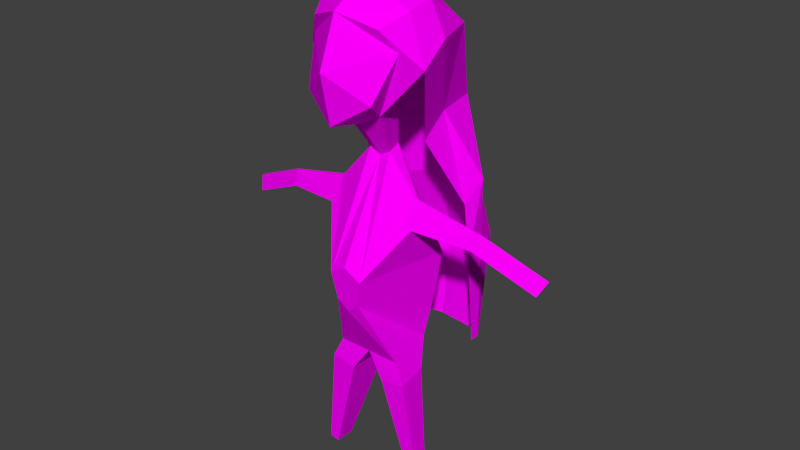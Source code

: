 # Source: uzunsSacliKiz.blend  (saved by Blender 2.77.0; exported with 4.5.12 LTS)
import bpy
from mathutils import Matrix  # noqa: F401  (used for matrix-valued properties, if any)

bpy.ops.wm.read_factory_settings(use_empty=True)
scene = bpy.context.scene
scene.name = 'Scene'

# ---- collections
col_collection_1 = bpy.data.collections.new('Collection 1'); scene.collection.children.link(col_collection_1)

# ---- images (referenced by path relative to the original .blend; pixels are not part of the script)
import os
ASSET_DIR = os.environ.get("B2B_ASSET_DIR", "")  # directory of the original .blend (textures are referenced by path, not embedded)
HERE = os.path.dirname(os.path.abspath(__file__))  # packed textures are extracted next to this script under _unpacked/

def load_image(name, relpath, width, height, colorspace="sRGB"):
    """Load a texture the original file referenced (path relative to the .blend, or extracted next to this script)."""
    p = next((c for c in (os.path.join(HERE, relpath), os.path.join(ASSET_DIR, relpath)) if relpath and os.path.exists(c)), "")
    if p:
        img = bpy.data.images.load(p, check_existing=True)
        img.name = name
    else:  # same state as the original file: an image datablock whose file is absent (Cycles renders it pink)
        img = bpy.data.images.new(name, width, height)
        img.source = "FILE"
        img.filepath = "//" + (relpath or name)
    img.colorspace_settings.name = colorspace
    return img
img_colorpalette_jpg_001 = load_image('colorPalette.jpg.001', 'colorPalette.jpg', 1024, 1024, 'sRGB')

# ---- materials (node trees are filled in below, after node groups)
mat_material = bpy.data.materials.new('Material')
mat_material.alpha_threshold = 0.0
mat_material.roughness = 0.5
mat_material.line_color = (0.0, 0.0, 0.0, 1.0)

# ---- material node trees
mat_material.use_nodes = True; mat_material.node_tree.nodes.clear()
_N = mat_material.node_tree.nodes; _L = mat_material.node_tree.links
n0 = _N.new('ShaderNodeOutputMaterial'); n0.name = 'Material Output'; n0.location = (300, 300)
n1 = _N.new('ShaderNodeBsdfDiffuse'); n1.name = 'Diffuse BSDF'; n1.location = (10, 300)
n2 = _N.new('ShaderNodeTexCoord'); n2.name = 'Texture Coordinate'; n2.location = (120, 149)
n3 = _N.new('ShaderNodeTexImage'); n3.name = 'Image Texture'; n3.location = (367, 136)
n3.width = 140
n3.image = img_colorpalette_jpg_001
_L.new(n1.outputs[0], n0.inputs[0])
_L.new(n2.outputs[2], n3.inputs[0])
_L.new(n3.outputs[0], n1.inputs[0])
n0.is_active_output = True

# ---- world
world_world = bpy.data.worlds.new('World'); scene.world = world_world
world_world.color = (0.05088, 0.05088, 0.05088)
world_world.use_sun_shadow = False
world_world.sun_shadow_jitter_overblur = 0.0
world_world.cycles.sampling_method = 'NONE'
world_world.cycles.sample_map_resolution = 256

# ---- meshes
me_cube = bpy.data.meshes.new('Cube')
me_cube.from_pydata([(0.4031, -0.2835, 1.402), (0.1961, 0.2057, 0.9994), (0.2995, 0.3348, 1.702), (0.2995, 0.4192, 1.162), (0.2343, -0.5765, 0.7238), (0.1457, -0.067, 1.05), (0.4031, 0.1197, 1.806), (0.4031, 0.2327, 1.53), (0.541, 0.1197, 1.402), (0.07143, -0.1552, 0.6519), (0.09614, -0.0215, 0.6272), (0.4117, -0.2903, -0.2331), (0.1496, 0.4056, -0.3234), (0.202, -0.3291, -1.131), (0.2888, 0.1404, -1.131), (0.3729, -0.02975, 0.3061), (0.3761, -0.001859, 0.2995), (0.3798, -0.05793, 0.1084), (0.4078, 0.1028, 0.09874), (0.9543, -0.07304, 0.1659), (0.9537, -0.05648, 0.1616), (0.8904, -0.08977, 0.06733), (0.9008, 0.005669, 0.05306), (1.483, -0.1717, -0.07163), (1.482, -0.1552, -0.0759), (1.419, -0.1885, -0.1702), (1.429, -0.09303, -0.1844), (0.319, -0.152, -1.327), (0.3761, 0.1615, -1.317), (0.1538, -0.2605, -1.355), (0.1538, 0.1615, -1.355), (0.4806, -0.02337, -2.272), (0.5039, 0.1044, -2.268), (0.4132, -0.06759, -2.284), (0.4132, 0.1044, -2.284), (0.3237, -0.3255, -0.6466), (0.1045, 0.3832, -0.5562), (-0.4031, -0.2835, 1.402), (-0.1961, 0.2057, 0.9994), (-9.961e-08, -0.9126, 0.9803), (9.128e-08, -0.1613, 0.9994), (-0.2995, 0.3348, 1.702), (-0.2995, 0.4192, 1.162), (-1.346e-07, -0.6809, 0.7999), (-0.1457, -0.067, 1.05), (9.128e-08, 0.5228, 0.9696), (9.128e-08, 0.4509, 1.806), (-0.4031, 0.1197, 1.806), (-0.4031, 0.2327, 1.53), (9.128e-08, 0.6113, 1.402), (-0.541, 0.1197, 1.402), (9.128e-08, -0.2835, 1.402), (9.128e-08, 0.2057, 0.8988), (9.128e-08, 0.1197, 2.012), (-0.07143, -0.1552, 0.6519), (-0.09614, -0.0215, 0.6272), (9.128e-08, -0.2015, 0.6272), (9.128e-08, -0.0215, 0.5778), (-0.4117, -0.2903, -0.2331), (-0.1496, 0.4056, -0.3234), (9.128e-08, -0.5568, -0.2331), (9.128e-08, 0.4143, -0.2331), (-0.202, -0.3291, -1.131), (-0.2888, 0.1404, -1.131), (9.128e-08, -0.4916, -1.131), (9.128e-08, 0.1404, -1.131), (-0.3729, -0.02975, 0.3061), (-0.3761, -0.001859, 0.2995), (-0.3798, -0.05793, 0.1084), (-0.4078, 0.1028, 0.09874), (-0.9543, -0.07304, 0.1659), (-0.9537, -0.05648, 0.1616), (-0.8904, -0.08977, 0.06733), (-0.9008, 0.005669, 0.05306), (-1.483, -0.1717, -0.07163), (-1.482, -0.1552, -0.0759), (-1.419, -0.1885, -0.1702), (-1.429, -0.09303, -0.1844), (-0.319, -0.152, -1.327), (-0.3761, 0.1615, -1.317), (-0.1538, -0.2605, -1.355), (-0.1538, 0.1615, -1.355), (-0.4806, -0.02337, -2.272), (-0.5039, 0.1044, -2.268), (-0.4132, -0.06759, -2.284), (-0.4132, 0.1044, -2.284), (-0.3237, -0.3255, -0.6466), (-0.1045, 0.3832, -0.5562), (9.128e-08, 0.3745, -0.6466), (9.128e-08, -0.5587, -0.6466), (0.2995, -0.351, 1.781), (1.263e-07, -0.4546, 1.884), (0.4031, -0.5152, 1.583), (0.4031, -0.1121, 1.849), (0.541, -0.1121, 1.583), (1.263e-07, -0.5152, 1.583), (1.424e-07, -0.2187, 2.042), (-0.2995, -0.351, 1.781), (-0.4031, -0.5152, 1.583), (-0.4031, -0.1121, 1.849), (-0.541, -0.1121, 1.583), (0.3144, -0.1734, 0.7238), (0.2343, -0.8083, 0.9042), (0.3144, -0.4052, 0.9042), (-0.3144, -0.4052, 0.9042), (-0.3144, -0.1734, 0.7238), (-0.2343, -0.5765, 0.7238), (-0.2343, -0.8083, 0.9042), (-2.773e-07, -0.7324, 0.2032), (-2.614e-07, -0.8376, 0.4235), (0.3463, -0.685, 0.1103), (0.4648, -0.5018, 0.1103), (0.3463, -0.7903, 0.3306), (0.5598, -0.6071, 0.3306), (-0.5598, -0.6071, 0.3306), (-0.4648, -0.5018, 0.1103), (-0.3463, -0.685, 0.1103), (-0.3463, -0.7903, 0.3306), (-3.154e-07, -0.9537, -0.409), (-2.888e-07, -1.13, -0.409), (0.3463, -0.8745, -0.409), (0.4648, -0.5686, -0.409), (0.3463, -1.05, -0.409), (0.4648, -0.7445, -0.409), (-0.4648, -0.7445, -0.409), (-0.4648, -0.5686, -0.409), (-0.3463, -0.8745, -0.409), (-0.3463, -1.05, -0.409), (-3.3e-07, -0.857, -1.233), (-3.16e-07, -0.9494, -1.233), (0.3463, -0.8154, -1.233), (0.4648, -0.6548, -1.233), (0.3463, -0.9078, -1.233), (0.4648, -0.7472, -1.233), (-0.4648, -0.7472, -1.233), (-0.4648, -0.6548, -1.233), (-0.3463, -0.8154, -1.233), (-0.3463, -0.9078, -1.233)], [], [(0, 51, 40, 5), (95, 98, 107, 39), (2, 6, 8, 7), (8, 6, 93, 94), (46, 2, 7, 49), (7, 8, 1, 3), (52, 45, 3, 1), (8, 0, 5, 1), (49, 7, 3, 45), (53, 47, 99, 96), (6, 2, 46, 53), (57, 10, 12, 61), (9, 56, 60, 11), (5, 40, 56, 9), (1, 5, 9, 10), (52, 1, 10, 57), (36, 35, 13, 14), (11, 12, 18, 17), (64, 65, 30, 29), (35, 89, 64, 13), (88, 36, 14, 65), (18, 16, 20, 22), (9, 11, 17, 15), (10, 9, 15, 16), (12, 10, 16, 18), (21, 22, 26, 25), (17, 18, 22, 21), (15, 17, 21, 19), (16, 15, 19, 20), (24, 23, 25, 26), (19, 21, 25, 23), (20, 19, 23, 24), (22, 20, 24, 26), (29, 30, 34, 33), (65, 14, 28, 30), (14, 13, 27, 28), (13, 64, 29, 27), (33, 34, 32, 31), (27, 29, 33, 31), (30, 28, 32, 34), (28, 27, 31, 32), (61, 12, 36, 88), (11, 60, 89, 35), (12, 11, 35, 36), (37, 44, 40, 51), (8, 94, 103, 101), (41, 48, 50, 47), (47, 50, 100, 99), (46, 49, 48, 41), (48, 42, 38, 50), (52, 38, 42, 45), (50, 38, 44, 37), (49, 45, 42, 48), (98, 100, 104, 107), (47, 53, 46, 41), (57, 61, 59, 55), (54, 58, 60, 56), (44, 54, 56, 40), (38, 55, 54, 44), (52, 57, 55, 38), (87, 63, 62, 86), (58, 68, 69, 59), (64, 80, 81, 65), (86, 62, 64, 89), (88, 65, 63, 87), (69, 73, 71, 67), (54, 66, 68, 58), (55, 67, 66, 54), (59, 69, 67, 55), (72, 76, 77, 73), (68, 72, 73, 69), (66, 70, 72, 68), (67, 71, 70, 66), (75, 77, 76, 74), (70, 74, 76, 72), (71, 75, 74, 70), (73, 77, 75, 71), (80, 84, 85, 81), (65, 81, 79, 63), (63, 79, 78, 62), (62, 78, 80, 64), (84, 82, 83, 85), (78, 82, 84, 80), (81, 85, 83, 79), (79, 83, 82, 78), (61, 88, 87, 59), (58, 86, 89, 60), (59, 87, 86, 58), (90, 91, 95, 92), (93, 90, 92, 94), (90, 93, 96, 91), (97, 98, 95, 91), (99, 100, 98, 97), (97, 91, 96, 99), (6, 53, 96, 93), (92, 95, 39, 102), (107, 104, 114, 117), (101, 103, 113, 111), (105, 106, 116, 115), (102, 39, 109, 112), (94, 92, 102, 103), (50, 37, 106, 105), (100, 50, 105, 104), (51, 0, 4, 43), (37, 51, 43, 106), (0, 8, 101, 4), (110, 111, 121, 120), (117, 114, 124, 127), (111, 113, 123, 121), (115, 116, 126, 125), (4, 101, 111, 110), (106, 43, 108, 116), (104, 105, 115, 114), (39, 107, 117, 109), (103, 102, 112, 113), (43, 4, 110, 108), (126, 118, 128, 136), (120, 121, 131, 130), (127, 124, 134, 137), (121, 123, 133, 131), (116, 108, 118, 126), (114, 115, 125, 124), (109, 117, 127, 119), (113, 112, 122, 123), (108, 110, 120, 118), (112, 109, 119, 122), (136, 128, 129, 137), (130, 131, 133, 132), (135, 136, 137, 134), (128, 130, 132, 129), (124, 125, 135, 134), (119, 127, 137, 129), (123, 122, 132, 133), (118, 120, 130, 128), (122, 119, 129, 132), (125, 126, 136, 135)])
_uv = me_cube.uv_layers.new(name='UVMap')
_uv.uv.foreach_set('vector', [0.4202, 0.2018, 0.4196, 0.2023, 0.4194, 0.2015, 0.4197, 0.2015, 0.4245, 0.1937, 0.4238, 0.1937, 0.4241, 0.1918, 0.4244, 0.1919, 0.4171, 0.192, 0.4172, 0.1914, 0.4177, 0.1916, 0.4175, 0.1926, 0.4227, 0.1879, 0.4228, 0.187, 0.4232, 0.1871, 0.4231, 0.1876, 0.03581, 0.01412, 0.03619, 0.0146, 0.03611, 0.01549, 0.03551, 0.0151, 0.03837, 0.01227, 0.03904, 0.01214, 0.0389, 0.0133, 0.03855, 0.01289, 0.03254, 0.01402, 0.03305, 0.01402, 0.03287, 0.01477, 0.03254, 0.01451, 0.03904, 0.01214, 0.03967, 0.01214, 0.03933, 0.01316, 0.0389, 0.0133, 0.03551, 0.0151, 0.03611, 0.01549, 0.0358, 0.01582, 0.03522, 0.01597, 0.4165, 0.1913, 0.4161, 0.1914, 0.4161, 0.1908, 0.4165, 0.1904, 0.4172, 0.1914, 0.4171, 0.192, 0.4166, 0.1922, 0.4165, 0.1913, 0.9615, 0.3287, 0.9617, 0.3287, 0.9613, 0.331, 0.9609, 0.3308, 0.9574, 0.3334, 0.9573, 0.3334, 0.9566, 0.3314, 0.9573, 0.331, 0.4197, 0.2015, 0.4194, 0.2015, 0.4191, 0.2007, 0.4193, 0.2007, 0.0389, 0.0133, 0.03933, 0.01316, 0.03951, 0.01416, 0.0393, 0.01423, 0.04049, 0.02063, 0.04084, 0.02061, 0.04048, 0.02117, 0.04031, 0.02118, 0.9574, 0.3248, 0.9562, 0.3247, 0.9563, 0.3235, 0.957, 0.3236, 0.9562, 0.3258, 0.9574, 0.3259, 0.9568, 0.3267, 0.9566, 0.3267, 0.7943, 0.6761, 0.7953, 0.6761, 0.7951, 0.6766, 0.7944, 0.6766, 0.9568, 0.3302, 0.9563, 0.3305, 0.956, 0.3295, 0.9563, 0.3293, 0.9607, 0.3317, 0.961, 0.3318, 0.9608, 0.3329, 0.9604, 0.3326, 0.9618, 0.3303, 0.9619, 0.3297, 0.9627, 0.3306, 0.9625, 0.3308, 0.9574, 0.3334, 0.9573, 0.331, 0.9575, 0.3319, 0.9577, 0.3324, 0.9595, 0.3277, 0.9593, 0.3277, 0.9595, 0.3267, 0.9596, 0.3266, 0.9613, 0.331, 0.9617, 0.3287, 0.9619, 0.3297, 0.9618, 0.3303, 0.959, 0.3264, 0.9592, 0.3264, 0.9592, 0.3277, 0.959, 0.3277, 0.959, 0.3251, 0.9593, 0.3251, 0.9592, 0.3264, 0.959, 0.3264, 0.9577, 0.3324, 0.9575, 0.3319, 0.9582, 0.3312, 0.9584, 0.3314, 0.9596, 0.3266, 0.9595, 0.3267, 0.9594, 0.3252, 0.9594, 0.3252, 0.956, 0.3236, 0.956, 0.3237, 0.956, 0.3234, 0.9561, 0.3234, 0.9584, 0.3314, 0.9582, 0.3312, 0.9588, 0.33, 0.9589, 0.3302, 0.9594, 0.3252, 0.9594, 0.3252, 0.9593, 0.3237, 0.9593, 0.3237, 0.9625, 0.3308, 0.9627, 0.3306, 0.9633, 0.3316, 0.9631, 0.3318, 0.7944, 0.6766, 0.7951, 0.6766, 0.7951, 0.6789, 0.7948, 0.6789, 0.7998, 0.6888, 0.8002, 0.6891, 0.8002, 0.6895, 0.7999, 0.6893, 0.7983, 0.6813, 0.7983, 0.6802, 0.7986, 0.6805, 0.7986, 0.6812, 0.7957, 0.6855, 0.7953, 0.6857, 0.7954, 0.6851, 0.7957, 0.685, 0.7953, 0.6803, 0.7953, 0.6798, 0.7955, 0.6798, 0.7954, 0.6802, 0.7957, 0.685, 0.7954, 0.6851, 0.7953, 0.6829, 0.7954, 0.6829, 0.7999, 0.6893, 0.8002, 0.6895, 0.7998, 0.6917, 0.7996, 0.6917, 0.7984, 0.6776, 0.7989, 0.6776, 0.7987, 0.6799, 0.7985, 0.6799, 0.9609, 0.3308, 0.9613, 0.331, 0.961, 0.3318, 0.9607, 0.3317, 0.9573, 0.331, 0.9566, 0.3314, 0.9563, 0.3305, 0.9568, 0.3302, 0.9574, 0.3259, 0.9562, 0.3258, 0.9562, 0.3247, 0.9574, 0.3248, 0.4191, 0.2028, 0.4193, 0.2018, 0.4194, 0.2015, 0.4196, 0.2023, 0.4227, 0.1879, 0.4231, 0.1876, 0.4232, 0.1895, 0.4228, 0.1898, 0.416, 0.2026, 0.4156, 0.2019, 0.4162, 0.2018, 0.4164, 0.2028, 0.4164, 0.2028, 0.4162, 0.2018, 0.4166, 0.2021, 0.4167, 0.2028, 0.03581, 0.01412, 0.03551, 0.0151, 0.03493, 0.0146, 0.03532, 0.01394, 0.03259, 0.02714, 0.03272, 0.02651, 0.03305, 0.02604, 0.03319, 0.02698, 0.03254, 0.01402, 0.03254, 0.01352, 0.03287, 0.01326, 0.03305, 0.01402, 0.03319, 0.02698, 0.03305, 0.02604, 0.03351, 0.02608, 0.03387, 0.02685, 0.03551, 0.0151, 0.03522, 0.01597, 0.03493, 0.01516, 0.03493, 0.0146, 0.4173, 0.202, 0.4166, 0.2021, 0.417, 0.2004, 0.4177, 0.2002, 0.4183, 0.1882, 0.419, 0.1882, 0.4188, 0.1889, 0.4184, 0.1887, 0.9615, 0.3287, 0.9609, 0.3308, 0.9605, 0.3305, 0.9614, 0.3285, 0.9572, 0.3336, 0.9561, 0.332, 0.9566, 0.3314, 0.9573, 0.3334, 0.4193, 0.2018, 0.4191, 0.2009, 0.4191, 0.2007, 0.4194, 0.2015, 0.03305, 0.02604, 0.03335, 0.02505, 0.03358, 0.02506, 0.03351, 0.02608, 0.04049, 0.02063, 0.04031, 0.02118, 0.0402, 0.02097, 0.04026, 0.02021, 0.9536, 0.3295, 0.9539, 0.3282, 0.9546, 0.3281, 0.9547, 0.3293, 0.9547, 0.3303, 0.9544, 0.3312, 0.9542, 0.3313, 0.9536, 0.3306, 0.7926, 0.6815, 0.7928, 0.6809, 0.7935, 0.6809, 0.7936, 0.6815, 0.9547, 0.3293, 0.9546, 0.3281, 0.9549, 0.328, 0.9552, 0.3292, 0.9607, 0.3317, 0.9604, 0.3326, 0.96, 0.3323, 0.9604, 0.3315, 0.9606, 0.3294, 0.9598, 0.329, 0.9598, 0.3286, 0.9608, 0.3289, 0.9548, 0.3326, 0.9544, 0.3317, 0.9544, 0.3312, 0.9547, 0.3303, 0.9546, 0.3326, 0.9544, 0.3317, 0.9544, 0.3317, 0.9548, 0.3326, 0.9605, 0.3305, 0.9606, 0.3294, 0.9608, 0.3289, 0.9614, 0.3285, 0.9561, 0.3254, 0.9561, 0.3267, 0.956, 0.3267, 0.956, 0.3253, 0.9562, 0.3241, 0.9561, 0.3254, 0.956, 0.3253, 0.956, 0.3241, 0.9536, 0.3326, 0.9536, 0.3341, 0.9535, 0.334, 0.9533, 0.3327, 0.959, 0.3258, 0.959, 0.3269, 0.959, 0.3269, 0.9589, 0.3257, 0.9561, 0.3234, 0.9559, 0.3231, 0.9561, 0.3231, 0.9561, 0.3234, 0.9536, 0.3341, 0.9535, 0.3355, 0.9533, 0.3355, 0.9535, 0.334, 0.959, 0.3269, 0.959, 0.3277, 0.9589, 0.3277, 0.959, 0.3269, 0.9598, 0.329, 0.9589, 0.3289, 0.9589, 0.3285, 0.9598, 0.3286, 0.7928, 0.6809, 0.7933, 0.6785, 0.7936, 0.6785, 0.7935, 0.6809, 0.7998, 0.6888, 0.7994, 0.689, 0.7991, 0.6887, 0.7993, 0.6885, 0.7932, 0.6844, 0.7933, 0.6839, 0.7938, 0.6838, 0.794, 0.6843, 0.7929, 0.6862, 0.793, 0.6867, 0.7927, 0.6867, 0.7926, 0.6862, 0.7955, 0.6798, 0.7956, 0.68, 0.7956, 0.6803, 0.7955, 0.6803, 0.793, 0.6867, 0.7927, 0.6888, 0.7926, 0.6888, 0.7927, 0.6867, 0.7994, 0.689, 0.7984, 0.6908, 0.7983, 0.6907, 0.7991, 0.6887, 0.7933, 0.6839, 0.793, 0.6816, 0.7932, 0.6815, 0.7938, 0.6838, 0.9609, 0.3308, 0.9607, 0.3317, 0.9604, 0.3315, 0.9605, 0.3305, 0.9561, 0.332, 0.9559, 0.331, 0.9563, 0.3305, 0.9566, 0.3314, 0.9536, 0.3306, 0.9536, 0.3295, 0.9547, 0.3293, 0.9547, 0.3303, 0.425, 0.1942, 0.4245, 0.1944, 0.4245, 0.1937, 0.4251, 0.1936, 0.4172, 0.1908, 0.4172, 0.1902, 0.4175, 0.1899, 0.4176, 0.1909, 0.4172, 0.1902, 0.4172, 0.1908, 0.4165, 0.1904, 0.4167, 0.1899, 0.424, 0.1943, 0.4238, 0.1937, 0.4245, 0.1937, 0.4245, 0.1944, 0.4167, 0.2028, 0.4166, 0.2021, 0.4173, 0.202, 0.4171, 0.2026, 0.424, 0.1943, 0.4245, 0.1944, 0.4245, 0.195, 0.4239, 0.1946, 0.4172, 0.1914, 0.4165, 0.1913, 0.4165, 0.1904, 0.4172, 0.1908, 0.4251, 0.1936, 0.4245, 0.1937, 0.4244, 0.1919, 0.4248, 0.1918, 0.4177, 0.2002, 0.417, 0.2004, 0.4171, 0.1988, 0.4175, 0.1988, 0.4228, 0.1898, 0.4232, 0.1895, 0.4233, 0.191, 0.4231, 0.1915, 0.4201, 0.1888, 0.4208, 0.1891, 0.4206, 0.1907, 0.4203, 0.1906, 0.4248, 0.1918, 0.4244, 0.1919, 0.4244, 0.1906, 0.425, 0.1904, 0.4231, 0.1876, 0.4237, 0.188, 0.4238, 0.1899, 0.4232, 0.1895, 0.4199, 0.1871, 0.4206, 0.1873, 0.4208, 0.1891, 0.4201, 0.1888, 0.4166, 0.2021, 0.4162, 0.2018, 0.4166, 0.2, 0.417, 0.2004, 0.4221, 0.195, 0.4214, 0.195, 0.4217, 0.1936, 0.4221, 0.1938, 0.4227, 0.195, 0.4221, 0.195, 0.4221, 0.1938, 0.4225, 0.1936, 0.4198, 0.1937, 0.4192, 0.194, 0.4193, 0.1921, 0.4199, 0.1918, 0.4198, 0.1903, 0.4196, 0.1904, 0.4195, 0.1891, 0.4199, 0.1889, 0.4175, 0.1988, 0.4171, 0.1988, 0.4172, 0.197, 0.4177, 0.1969, 0.4231, 0.1915, 0.4233, 0.191, 0.4232, 0.1929, 0.4229, 0.1927, 0.4203, 0.1906, 0.4206, 0.1907, 0.4207, 0.1921, 0.4202, 0.1919, 0.4199, 0.1918, 0.4193, 0.1921, 0.4196, 0.1904, 0.4198, 0.1903, 0.4225, 0.1936, 0.4221, 0.1938, 0.4221, 0.1924, 0.4227, 0.1922, 0.417, 0.2004, 0.4166, 0.2, 0.417, 0.1983, 0.4171, 0.1988, 0.4244, 0.1919, 0.4241, 0.1918, 0.4239, 0.1905, 0.4244, 0.1906, 0.4232, 0.1895, 0.4238, 0.1899, 0.4236, 0.1912, 0.4233, 0.191, 0.4221, 0.1938, 0.4217, 0.1936, 0.4215, 0.1922, 0.4221, 0.1924, 0.4227, 0.191, 0.4221, 0.1911, 0.4221, 0.189, 0.4227, 0.189, 0.4199, 0.1889, 0.4195, 0.1891, 0.4192, 0.1871, 0.4194, 0.1869, 0.4177, 0.1969, 0.4172, 0.197, 0.417, 0.1949, 0.4173, 0.1949, 0.4229, 0.1927, 0.4232, 0.1929, 0.4228, 0.1948, 0.4227, 0.1948, 0.4227, 0.1922, 0.4221, 0.1924, 0.4221, 0.1911, 0.4227, 0.191, 0.4171, 0.1988, 0.417, 0.1983, 0.4169, 0.197, 0.4172, 0.197, 0.4244, 0.1906, 0.4239, 0.1905, 0.4238, 0.1885, 0.4244, 0.1884, 0.4233, 0.191, 0.4236, 0.1912, 0.4237, 0.1931, 0.4232, 0.1929, 0.4221, 0.1924, 0.4215, 0.1922, 0.4216, 0.191, 0.4221, 0.1911, 0.425, 0.1904, 0.4244, 0.1906, 0.4244, 0.1884, 0.425, 0.1885, 0.4165, 0.1896, 0.4166, 0.1888, 0.4167, 0.1888, 0.4167, 0.1896, 0.4165, 0.1879, 0.4162, 0.1876, 0.4164, 0.1876, 0.4167, 0.1879, 0.4162, 0.1899, 0.4165, 0.1896, 0.4167, 0.1896, 0.4164, 0.1899, 0.4166, 0.1888, 0.4165, 0.1879, 0.4167, 0.1879, 0.4167, 0.1888, 0.4172, 0.197, 0.4169, 0.197, 0.4169, 0.1949, 0.417, 0.1949, 0.4244, 0.1884, 0.4238, 0.1885, 0.4239, 0.1866, 0.4244, 0.1866, 0.4232, 0.1929, 0.4237, 0.1931, 0.4231, 0.195, 0.4228, 0.1948, 0.4221, 0.1911, 0.4216, 0.191, 0.4216, 0.189, 0.4221, 0.189, 0.425, 0.1885, 0.4244, 0.1884, 0.4244, 0.1866, 0.425, 0.1866, 0.4202, 0.1919, 0.4207, 0.1921, 0.4202, 0.194, 0.4199, 0.1939])
me_cube.materials.append(mat_material)
me_cube.use_remesh_preserve_volume = False
me_cube.use_remesh_preserve_attributes = False
me_cube.use_mirror_vertex_groups = False
me_cube.update()
arm_armature_001 = bpy.data.armatures.new('Armature.001')  # bones are not reproduced

# ---- objects
ob_armature = bpy.data.objects.new('Armature', arm_armature_001)
ob_uzunsaclikiz = bpy.data.objects.new('uzunSacliKiz', me_cube)

# ---- transforms, parenting, visibility, modifiers, constraints
ob_armature.location = (0.0, 0.0, 0.2786)
ob_armature.scale = (0.663, 0.663, 0.663)
ob_armature.hide_viewport = True
ob_armature.show_in_front = True
ob_armature.lineart.crease_threshold = 0.0
ob_uzunsaclikiz.parent = ob_armature
ob_uzunsaclikiz.matrix_parent_inverse = Matrix(((1.508, 0.0, 0.0, 0.0), (0.0, 1.508, 0.0, 0.0), (0.0, 0.0, 1.508, -0.4203), (0.0, 0.0, 0.0, 1.0)))
ob_uzunsaclikiz.location = (7.05e-08, 0.0528, 1.02)
ob_uzunsaclikiz.rotation_euler = (0.0, -0.0, 3.142)
ob_uzunsaclikiz.scale = (0.417, 0.417, 0.417)
ob_uzunsaclikiz.lock_rotations_4d = False
ob_uzunsaclikiz.empty_display_type = 'ARROWS'
ob_uzunsaclikiz.lineart.crease_threshold = 0.0
_vg = ob_uzunsaclikiz.vertex_groups.new(name='Torso')
for _i, _w in zip([11, 12, 13, 14, 17, 18, 27, 29, 30, 35, 36, 58, 59, 60, 61, 62, 63, 64, 65, 68, 69, 78, 80, 81, 86, 87, 88, 89], [0.7512, 0.4633, 0.5914, 0.03864, 0.06794, 0.08897, 0.1261, 0.1799, 0.0629, 0.8784, 0.7201, 0.7525, 0.4652, 0.8549, 0.5022, 0.5966, 0.07161, 0.6313, 0.7032, 0.07251, 0.09252, 0.1323, 0.1863, 0.07396, 0.8796, 0.7244, 0.8442, 0.8934]): _vg.add([_i], _w, 'REPLACE')
_vg = ob_uzunsaclikiz.vertex_groups.new(name='Chest')
for _i, _w in zip([12, 18, 36, 59, 61, 69, 87, 88], [0.3249, 0.04902, 0.08668, 0.3255, 0.442, 0.0511, 0.08695, 0.0666]): _vg.add([_i], _w, 'REPLACE')
_vg = ob_uzunsaclikiz.vertex_groups.new(name='Arm.R')
for _i, _w in zip([55, 58, 59, 60, 66, 67, 68, 69, 70, 71, 72, 73, 86, 87], [0.03194, 0.2337, 0.2424, 0.0377, 0.9431, 0.9464, 0.8965, 0.8442, 0.9874, 0.9883, 0.9946, 0.9984, 0.03724, 0.05696]): _vg.add([_i], _w, 'REPLACE')
_vg = ob_uzunsaclikiz.vertex_groups.new(name='Hand.R')
for _i, _w in zip([74, 75, 76, 77], [0.985, 0.9823, 0.9804, 0.9888]): _vg.add([_i], _w, 'REPLACE')
_vg = ob_uzunsaclikiz.vertex_groups.new(name='Neck')
for _i, _w in zip([1, 3, 9, 10, 15, 16, 38, 40, 42, 45, 52, 54, 55, 56, 57, 60, 66, 67], [0.03143, 0.02366, 0.9646, 0.9507, 0.04506, 0.03875, 0.03142, 0.02592, 0.02365, 0.01799, 0.124, 0.9646, 0.9505, 0.9616, 0.9984, 0.01976, 0.03842, 0.03166]): _vg.add([_i], _w, 'REPLACE')
_vg = ob_uzunsaclikiz.vertex_groups.new(name='Head')
for _i, _w in zip([0, 1, 2, 3, 4, 5, 6, 7, 8, 37, 38, 39, 40, 41, 42, 43, 44, 45, 46, 47, 48, 49, 50, 51, 52, 53, 90, 91, 92, 93, 94, 95, 96, 97, 98, 99, 100, 101, 102, 103, 104, 105, 106, 107, 108, 109, 110, 111, 112, 113, 114, 115, 116, 117, 118, 119, 120, 121, 122, 123, 124, 125, 126, 127, 128, 129, 130, 131, 132, 133, 134, 135, 136, 137], [0.9963, 0.9575, 0.9977, 0.9616, 0.9963, 0.9777, 0.9986, 0.9912, 0.9938, 0.9963, 0.9575, 0.9951, 0.9608, 0.9977, 0.9616, 0.9951, 0.9777, 0.9646, 0.9986, 0.9986, 0.9912, 0.9918, 0.9938, 0.9951, 0.8712, 0.9995, 0.9982, 0.9989, 0.9963, 0.9986, 0.9938, 0.9951, 0.9995, 0.9982, 0.9963, 0.9986, 0.9938, 0.9938, 0.9963, 0.9938, 0.9938, 0.9938, 0.9963, 0.9963, 0.9951, 0.9951, 0.9963, 0.9938, 0.9963, 0.9938, 0.9938, 0.9938, 0.9963, 0.9963, 0.9951, 0.9951, 0.9963, 0.9938, 0.9963, 0.9938, 0.9938, 0.9938, 0.9963, 0.9963, 0.9951, 0.9951, 0.9963, 0.9938, 0.9963, 0.9938, 0.9938, 0.9938, 0.9963, 0.9963]): _vg.add([_i], _w, 'REPLACE')
_vg = ob_uzunsaclikiz.vertex_groups.new(name='Arm.L')
for _i, _w in zip([10, 11, 12, 15, 16, 17, 18, 19, 20, 21, 22, 35, 36, 60], [0.03157, 0.2352, 0.2442, 0.9396, 0.9426, 0.9024, 0.8485, 0.9869, 0.9879, 0.9948, 0.9989, 0.03776, 0.05726, 0.03827]): _vg.add([_i], _w, 'REPLACE')
_vg = ob_uzunsaclikiz.vertex_groups.new(name='Hand.L')
for _i, _w in zip([23, 24, 25, 26], [0.9875, 0.9851, 0.9831, 0.9916]): _vg.add([_i], _w, 'REPLACE')
_vg = ob_uzunsaclikiz.vertex_groups.new(name='UpperLeg.R')
for _i, _w in zip([13, 29, 62, 63, 64, 65, 78, 79, 80, 81, 86, 87, 88, 89], [0.03073, 0.0164, 0.3503, 0.9156, 0.1771, 0.1428, 0.821, 0.9979, 0.7593, 0.8928, 0.06059, 0.1363, 0.02298, 0.01979]): _vg.add([_i], _w, 'REPLACE')
_vg = ob_uzunsaclikiz.vertex_groups.new(name='LowerLeg.R')
for _i, _w in zip([78, 82, 83, 84, 85], [0.008732, 0.9896, 0.9977, 0.9764, 0.9972]): _vg.add([_i], _w, 'REPLACE')
_vg = ob_uzunsaclikiz.vertex_groups.new(name='UpperLeg.L')
for _i, _w in zip([13, 14, 27, 28, 29, 30, 35, 36, 62, 64, 65, 80, 88, 89], [0.3572, 0.9479, 0.8293, 0.9962, 0.7685, 0.909, 0.06198, 0.1412, 0.03338, 0.1801, 0.1478, 0.01982, 0.02576, 0.02116]): _vg.add([_i], _w, 'REPLACE')
_vg = ob_uzunsaclikiz.vertex_groups.new(name='LowerLeg.L')
for _i, _w in zip([27, 31, 32, 33, 34], [0.007023, 0.9901, 0.9964, 0.9782, 0.9981]): _vg.add([_i], _w, 'REPLACE')
_vg = ob_uzunsaclikiz.vertex_groups.new(name='Floor')
_m = ob_uzunsaclikiz.modifiers.new('Armature', 'ARMATURE')
_m.object = ob_armature

# ---- collection membership
col_collection_1.objects.link(ob_armature)
col_collection_1.objects.link(ob_uzunsaclikiz)

# ---- scene / render settings (as saved in the file)
scene.frame_start = 1; scene.frame_end = 250; scene.frame_set(0)
scene.render.engine = 'CYCLES'
scene.render.resolution_percentage = 50
scene.render.dither_intensity = 0.0
scene.cycles.use_denoising = False
scene.cycles.samples = 10
scene.cycles.sampling_pattern = 'TABULATED_SOBOL'
scene.cycles.light_sampling_threshold = 0.0
scene.cycles.use_adaptive_sampling = False
scene.cycles.use_light_tree = False
scene.cycles.blur_glossy = 0.0
scene.cycles.pixel_filter_type = 'GAUSSIAN'
scene.cycles.sample_clamp_indirect = 0.0
scene.view_settings.view_transform = 'Standard'
bpy.context.view_layer.update()

# ---- added for rendering (the .blend has no active camera and no usable light): camera, sun
cam_auto = bpy.data.cameras.new('AutoCamera')
cam_auto.lens = 50.0
cam_auto.sensor_width = 36.0
cam_auto.clip_end = 1000.0
ob_auto_camera = bpy.data.objects.new('AutoCamera', cam_auto)
scene.collection.objects.link(ob_auto_camera)
ob_auto_camera.location = (2.13749, -2.40411, 2.67781)
ob_auto_camera.rotation_euler = (1.09748, -7.21219e-08, 0.694738)
scene.camera = ob_auto_camera
light_auto_sun = bpy.data.lights.new('AutoSun', 'SUN')
light_auto_sun.energy = 3.0
light_auto_sun.angle = 0.0523599
ob_auto_sun = bpy.data.objects.new('AutoSun', light_auto_sun)
scene.collection.objects.link(ob_auto_sun)
ob_auto_sun.rotation_euler = (0.872665, 0.174533, 0.523599)
bpy.context.view_layer.update()
